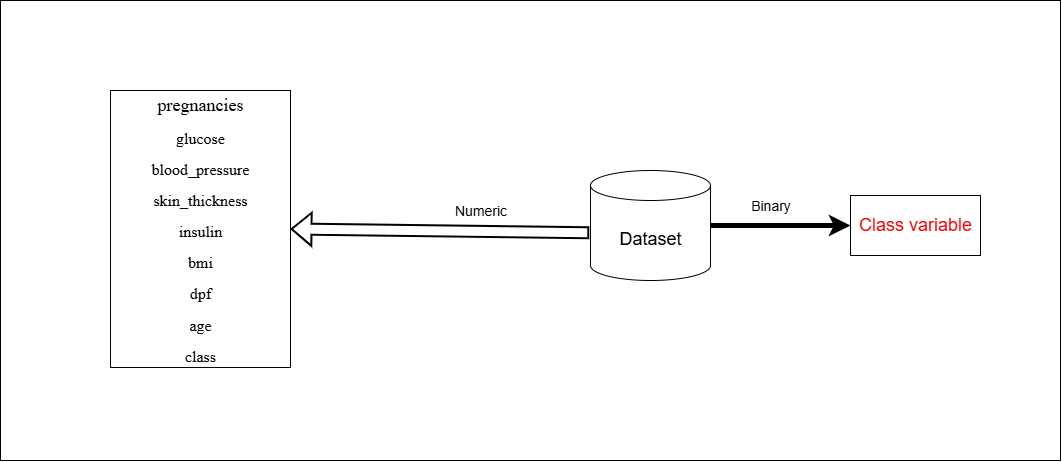

The diagram above was exported from draw.io. Its source (the exported page's mxGraphModel, read from the mxfile embedded in the PNG):
<mxGraphModel dx="1695" dy="439" grid="1" gridSize="10" guides="1" tooltips="1" connect="1" arrows="1" fold="1" page="1" pageScale="1" pageWidth="827" pageHeight="1169" math="0" shadow="0">
  <root>
    <mxCell id="0" />
    <mxCell id="1" parent="0" />
    <mxCell id="WmLdOh2RUgYlKYdUxSIX-10" value="" style="rounded=0;whiteSpace=wrap;html=1;" parent="1" vertex="1">
      <mxGeometry x="-230" y="40" width="1060" height="460" as="geometry" />
    </mxCell>
    <mxCell id="WmLdOh2RUgYlKYdUxSIX-1" value="&lt;font style=&quot;font-size: 18px;&quot;&gt;Dataset&lt;/font&gt;" style="shape=cylinder3;whiteSpace=wrap;html=1;boundedLbl=1;backgroundOutline=1;size=15;" parent="1" vertex="1">
      <mxGeometry x="360" y="210" width="120" height="110" as="geometry" />
    </mxCell>
    <mxCell id="WmLdOh2RUgYlKYdUxSIX-2" value="" style="shape=flexArrow;endArrow=classic;html=1;rounded=0;exitX=-0.01;exitY=0.567;exitDx=0;exitDy=0;exitPerimeter=0;entryX=1;entryY=0.5;entryDx=0;entryDy=0;strokeWidth=2;" parent="1" source="WmLdOh2RUgYlKYdUxSIX-1" target="WmLdOh2RUgYlKYdUxSIX-4" edge="1">
      <mxGeometry width="50" height="50" relative="1" as="geometry">
        <mxPoint x="390" y="300" as="sourcePoint" />
        <mxPoint x="200" y="272" as="targetPoint" />
      </mxGeometry>
    </mxCell>
    <mxCell id="WmLdOh2RUgYlKYdUxSIX-4" value="&lt;p class=&quot;MsoNormal&quot;&gt;&lt;span style=&quot;font-family:&amp;quot;Times New Roman&amp;quot;,serif&quot;&gt;&lt;font style=&quot;font-size: 18px;&quot;&gt;pregnancies&lt;/font&gt;&lt;/span&gt;&lt;/p&gt;&lt;p class=&quot;MsoNormal&quot;&gt;&lt;span style=&quot;font-family:&amp;quot;Times New Roman&amp;quot;,serif&quot;&gt;&lt;font size=&quot;3&quot;&gt;glucose&lt;/font&gt;&lt;/span&gt;&lt;/p&gt;&lt;p class=&quot;MsoNormal&quot;&gt;&lt;span style=&quot;font-family:&amp;quot;Times New Roman&amp;quot;,serif&quot;&gt;&lt;font size=&quot;3&quot;&gt;blood_pressure&lt;/font&gt;&lt;/span&gt;&lt;/p&gt;&lt;p class=&quot;MsoNormal&quot;&gt;&lt;span style=&quot;font-family:&amp;quot;Times New Roman&amp;quot;,serif&quot;&gt;&lt;font size=&quot;3&quot;&gt;skin_thickness&lt;/font&gt;&lt;/span&gt;&lt;/p&gt;&lt;p class=&quot;MsoNormal&quot;&gt;&lt;span style=&quot;font-family:&amp;quot;Times New Roman&amp;quot;,serif&quot;&gt;&lt;font size=&quot;3&quot;&gt;insulin&lt;/font&gt;&lt;/span&gt;&lt;/p&gt;&lt;p class=&quot;MsoNormal&quot;&gt;&lt;span style=&quot;font-family:&amp;quot;Times New Roman&amp;quot;,serif&quot;&gt;&lt;font size=&quot;3&quot;&gt;bmi&lt;/font&gt;&lt;/span&gt;&lt;/p&gt;&lt;p class=&quot;MsoNormal&quot;&gt;&lt;span style=&quot;font-family:&amp;quot;Times New Roman&amp;quot;,serif&quot;&gt;&lt;font size=&quot;3&quot;&gt;dpf&lt;/font&gt;&lt;/span&gt;&lt;/p&gt;&lt;p class=&quot;MsoNormal&quot;&gt;&lt;span style=&quot;font-family:&amp;quot;Times New Roman&amp;quot;,serif&quot;&gt;&lt;font size=&quot;3&quot;&gt;age&lt;/font&gt;&lt;/span&gt;&lt;/p&gt;&lt;p class=&quot;MsoNormal&quot;&gt;&lt;span style=&quot;font-family:&amp;quot;Times New Roman&amp;quot;,serif&quot;&gt;&lt;font size=&quot;3&quot;&gt;class&lt;/font&gt;&lt;/span&gt;&lt;/p&gt;" style="rounded=0;whiteSpace=wrap;html=1;" parent="1" vertex="1">
      <mxGeometry x="-120" y="130" width="180" height="277" as="geometry" />
    </mxCell>
    <mxCell id="WmLdOh2RUgYlKYdUxSIX-5" value="&lt;font style=&quot;font-size: 14px;&quot;&gt;Numeric&lt;/font&gt;" style="text;html=1;align=center;verticalAlign=middle;resizable=0;points=[];autosize=1;strokeColor=none;fillColor=none;" parent="1" vertex="1">
      <mxGeometry x="210" y="235" width="80" height="30" as="geometry" />
    </mxCell>
    <mxCell id="WmLdOh2RUgYlKYdUxSIX-6" value="" style="endArrow=classic;html=1;rounded=0;exitX=1;exitY=0.5;exitDx=0;exitDy=0;exitPerimeter=0;entryX=0;entryY=0.5;entryDx=0;entryDy=0;strokeWidth=5;" parent="1" source="WmLdOh2RUgYlKYdUxSIX-1" target="WmLdOh2RUgYlKYdUxSIX-8" edge="1">
      <mxGeometry width="50" height="50" relative="1" as="geometry">
        <mxPoint x="550" y="280" as="sourcePoint" />
        <mxPoint x="610" y="265" as="targetPoint" />
      </mxGeometry>
    </mxCell>
    <mxCell id="WmLdOh2RUgYlKYdUxSIX-7" value="&lt;font style=&quot;font-size: 14px;&quot;&gt;Binary&lt;/font&gt;" style="text;html=1;align=center;verticalAlign=middle;resizable=0;points=[];autosize=1;strokeColor=none;fillColor=none;strokeWidth=5;" parent="1" vertex="1">
      <mxGeometry x="510" y="230" width="60" height="30" as="geometry" />
    </mxCell>
    <mxCell id="WmLdOh2RUgYlKYdUxSIX-8" value="&lt;span style=&quot;line-height: 115%;&quot;&gt;&lt;font style=&quot;color: light-dark(rgb(238, 0, 0), rgb(255, 255, 255)); font-size: 18px;&quot;&gt;Class variable&lt;/font&gt;&lt;/span&gt;" style="rounded=0;whiteSpace=wrap;html=1;strokeColor=default;" parent="1" vertex="1">
      <mxGeometry x="620" y="235" width="130" height="60" as="geometry" />
    </mxCell>
  </root>
</mxGraphModel>